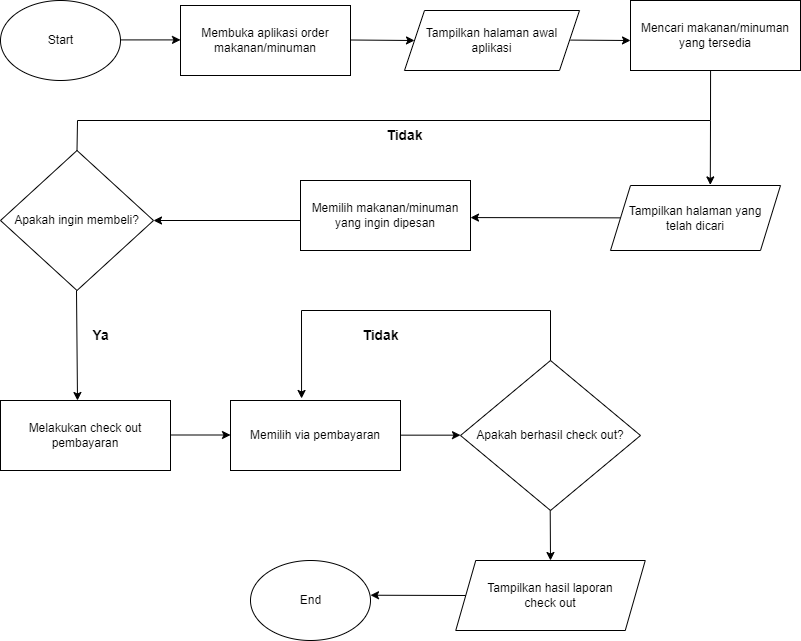

The diagram above was exported from draw.io. Its source (the exported page's mxGraphModel, read from the mxfile embedded in the PNG):
<mxGraphModel dx="1034" dy="430" grid="1" gridSize="10" guides="1" tooltips="1" connect="1" arrows="1" fold="1" page="1" pageScale="1" pageWidth="827" pageHeight="1169" math="0" shadow="0">
  <root>
    <mxCell id="0" />
    <mxCell id="1" parent="0" />
    <mxCell id="yP1rSrqAdVDmOMkBc2lI-1" value="Start" style="ellipse;whitespace=wrap;html=1;fillColor=#FFFFFF;" parent="1" vertex="1">
      <mxGeometry x="10" y="60" width="120" height="80" as="geometry" />
    </mxCell>
    <mxCell id="UzstnV_bmJty21gibohi-1" value="End" style="ellipse;whitespace=wrap;html=1;fillColor=#FFFFFF;" parent="1" vertex="1">
      <mxGeometry x="260" y="620" width="120" height="80" as="geometry" />
    </mxCell>
    <mxCell id="UzstnV_bmJty21gibohi-9" value="Membuka aplikasi order makanan/minuman" style="rounded=0;whiteSpace=wrap;html=1;" parent="1" vertex="1">
      <mxGeometry x="190" y="65" width="170" height="70" as="geometry" />
    </mxCell>
    <mxCell id="UzstnV_bmJty21gibohi-11" value="Tampilkan halaman awal&lt;br&gt;aplikasi" style="shape=parallelogram;perimeter=parallelogramPerimeter;whiteSpace=wrap;html=1;fixedSize=1;" parent="1" vertex="1">
      <mxGeometry x="414" y="70" width="175" height="60" as="geometry" />
    </mxCell>
    <mxCell id="UzstnV_bmJty21gibohi-13" value="Mencari makanan/minuman&lt;br&gt;yang tersedia" style="rounded=0;whiteSpace=wrap;html=1;" parent="1" vertex="1">
      <mxGeometry x="640" y="60" width="170" height="70" as="geometry" />
    </mxCell>
    <mxCell id="UzstnV_bmJty21gibohi-16" value="Memilih makanan/minuman&lt;br&gt;yang ingin dipesan" style="rounded=0;whiteSpace=wrap;html=1;" parent="1" vertex="1">
      <mxGeometry x="310" y="240" width="170" height="70" as="geometry" />
    </mxCell>
    <mxCell id="UzstnV_bmJty21gibohi-18" value="Apakah ingin membeli?" style="rhombus;whiteSpace=wrap;html=1;" parent="1" vertex="1">
      <mxGeometry x="10" y="210" width="153" height="140" as="geometry" />
    </mxCell>
    <mxCell id="UzstnV_bmJty21gibohi-25" value="Melakukan check out pembayaran" style="rounded=0;whiteSpace=wrap;html=1;" parent="1" vertex="1">
      <mxGeometry x="10" y="460" width="170" height="70" as="geometry" />
    </mxCell>
    <mxCell id="UzstnV_bmJty21gibohi-28" value="Apakah berhasil check out?" style="rhombus;whiteSpace=wrap;html=1;" parent="1" vertex="1">
      <mxGeometry x="470" y="420" width="180" height="150" as="geometry" />
    </mxCell>
    <mxCell id="UzstnV_bmJty21gibohi-34" value="Tampilkan hasil laporan&lt;br&gt;check out" style="shape=parallelogram;perimeter=parallelogramPerimeter;whiteSpace=wrap;html=1;fixedSize=1;" parent="1" vertex="1">
      <mxGeometry x="465.25" y="620" width="189.5" height="70" as="geometry" />
    </mxCell>
    <mxCell id="UzstnV_bmJty21gibohi-36" value="" style="endArrow=classic;html=1;rounded=0;" parent="1" edge="1">
      <mxGeometry width="50" height="50" relative="1" as="geometry">
        <mxPoint x="130" y="99.41" as="sourcePoint" />
        <mxPoint x="190" y="99.41" as="targetPoint" />
      </mxGeometry>
    </mxCell>
    <mxCell id="UzstnV_bmJty21gibohi-38" value="" style="endArrow=classic;html=1;rounded=0;entryX=0;entryY=0.5;entryDx=0;entryDy=0;" parent="1" edge="1" target="UzstnV_bmJty21gibohi-11">
      <mxGeometry width="50" height="50" relative="1" as="geometry">
        <mxPoint x="360" y="99.5" as="sourcePoint" />
        <mxPoint x="420" y="99.5" as="targetPoint" />
      </mxGeometry>
    </mxCell>
    <mxCell id="UzstnV_bmJty21gibohi-41" value="" style="endArrow=classic;html=1;rounded=0;" parent="1" source="Z8-XKrggAh-nyyY_FPKQ-14" edge="1">
      <mxGeometry width="50" height="50" relative="1" as="geometry">
        <mxPoint x="530" y="277.58" as="sourcePoint" />
        <mxPoint x="480" y="277.08" as="targetPoint" />
      </mxGeometry>
    </mxCell>
    <mxCell id="UzstnV_bmJty21gibohi-43" value="" style="endArrow=classic;html=1;rounded=0;entryX=1;entryY=0.5;entryDx=0;entryDy=0;" parent="1" target="UzstnV_bmJty21gibohi-18" edge="1">
      <mxGeometry width="50" height="50" relative="1" as="geometry">
        <mxPoint x="310" y="280" as="sourcePoint" />
        <mxPoint x="166" y="280" as="targetPoint" />
      </mxGeometry>
    </mxCell>
    <mxCell id="UzstnV_bmJty21gibohi-45" value="&lt;b&gt;&lt;font style=&quot;font-size: 14px;&quot;&gt;Tidak&lt;/font&gt;&lt;/b&gt;" style="text;html=1;align=center;verticalAlign=middle;resizable=0;points=[];autosize=1;strokeColor=none;fillColor=none;" parent="1" vertex="1">
      <mxGeometry x="384" y="180" width="60" height="30" as="geometry" />
    </mxCell>
    <mxCell id="UzstnV_bmJty21gibohi-46" value="" style="endArrow=none;html=1;rounded=0;exitX=0.5;exitY=0;exitDx=0;exitDy=0;" parent="1" source="UzstnV_bmJty21gibohi-18" edge="1">
      <mxGeometry width="50" height="50" relative="1" as="geometry">
        <mxPoint x="90" y="160" as="sourcePoint" />
        <mxPoint x="720" y="180" as="targetPoint" />
        <Array as="points">
          <mxPoint x="87" y="180" />
        </Array>
      </mxGeometry>
    </mxCell>
    <mxCell id="Z8-XKrggAh-nyyY_FPKQ-1" value="" style="endArrow=classic;html=1;rounded=0;entryX=0.587;entryY=-0.009;entryDx=0;entryDy=0;exitX=0.471;exitY=1.002;exitDx=0;exitDy=0;entryPerimeter=0;exitPerimeter=0;" edge="1" parent="1" source="UzstnV_bmJty21gibohi-13" target="Z8-XKrggAh-nyyY_FPKQ-14">
      <mxGeometry width="50" height="50" relative="1" as="geometry">
        <mxPoint x="724.5" y="131" as="sourcePoint" />
        <mxPoint x="725.5" y="245" as="targetPoint" />
        <Array as="points">
          <mxPoint x="720" y="180" />
        </Array>
      </mxGeometry>
    </mxCell>
    <mxCell id="Z8-XKrggAh-nyyY_FPKQ-2" value="" style="endArrow=classic;html=1;rounded=0;entryX=0.5;entryY=0;entryDx=0;entryDy=0;" edge="1" parent="1">
      <mxGeometry width="50" height="50" relative="1" as="geometry">
        <mxPoint x="85.99999999999997" y="350" as="sourcePoint" />
        <mxPoint x="86.99999999999997" y="460" as="targetPoint" />
      </mxGeometry>
    </mxCell>
    <mxCell id="Z8-XKrggAh-nyyY_FPKQ-4" value="&lt;b&gt;&lt;font style=&quot;font-size: 14px;&quot;&gt;Ya&lt;/font&gt;&lt;/b&gt;" style="text;html=1;align=center;verticalAlign=middle;resizable=0;points=[];autosize=1;strokeColor=none;fillColor=none;" vertex="1" parent="1">
      <mxGeometry x="90" y="380" width="40" height="30" as="geometry" />
    </mxCell>
    <mxCell id="Z8-XKrggAh-nyyY_FPKQ-5" value="" style="endArrow=classic;html=1;rounded=0;" edge="1" parent="1">
      <mxGeometry width="50" height="50" relative="1" as="geometry">
        <mxPoint x="180" y="494.5" as="sourcePoint" />
        <mxPoint x="240" y="494.5" as="targetPoint" />
      </mxGeometry>
    </mxCell>
    <mxCell id="Z8-XKrggAh-nyyY_FPKQ-6" value="Memilih via pembayaran" style="rounded=0;whiteSpace=wrap;html=1;" vertex="1" parent="1">
      <mxGeometry x="240" y="460" width="170" height="70" as="geometry" />
    </mxCell>
    <mxCell id="Z8-XKrggAh-nyyY_FPKQ-7" value="" style="endArrow=classic;html=1;rounded=0;entryX=0.418;entryY=-0.029;entryDx=0;entryDy=0;entryPerimeter=0;exitX=0.5;exitY=0;exitDx=0;exitDy=0;" edge="1" target="Z8-XKrggAh-nyyY_FPKQ-6" parent="1" source="UzstnV_bmJty21gibohi-28">
      <mxGeometry width="50" height="50" relative="1" as="geometry">
        <mxPoint x="690" y="420" as="sourcePoint" />
        <mxPoint x="440" y="380" as="targetPoint" />
        <Array as="points">
          <mxPoint x="560" y="370" />
          <mxPoint x="311" y="370" />
        </Array>
      </mxGeometry>
    </mxCell>
    <mxCell id="Z8-XKrggAh-nyyY_FPKQ-8" value="&lt;b&gt;&lt;font style=&quot;font-size: 14px;&quot;&gt;Tidak&lt;/font&gt;&lt;/b&gt;" style="text;html=1;align=center;verticalAlign=middle;resizable=0;points=[];autosize=1;strokeColor=none;fillColor=none;" vertex="1" parent="1">
      <mxGeometry x="360" y="380" width="60" height="30" as="geometry" />
    </mxCell>
    <mxCell id="Z8-XKrggAh-nyyY_FPKQ-9" value="" style="endArrow=classic;html=1;rounded=0;" edge="1" parent="1">
      <mxGeometry width="50" height="50" relative="1" as="geometry">
        <mxPoint x="410" y="494.66" as="sourcePoint" />
        <mxPoint x="470" y="494.66" as="targetPoint" />
      </mxGeometry>
    </mxCell>
    <mxCell id="Z8-XKrggAh-nyyY_FPKQ-10" value="" style="endArrow=classic;html=1;rounded=0;entryX=0.5;entryY=0;entryDx=0;entryDy=0;" edge="1" parent="1" target="UzstnV_bmJty21gibohi-34">
      <mxGeometry width="50" height="50" relative="1" as="geometry">
        <mxPoint x="559.71" y="570" as="sourcePoint" />
        <mxPoint x="560.3" y="615" as="targetPoint" />
      </mxGeometry>
    </mxCell>
    <mxCell id="Z8-XKrggAh-nyyY_FPKQ-12" value="" style="endArrow=classic;html=1;rounded=0;exitX=0;exitY=0.5;exitDx=0;exitDy=0;entryX=1;entryY=0.434;entryDx=0;entryDy=0;entryPerimeter=0;" edge="1" parent="1" source="UzstnV_bmJty21gibohi-34" target="UzstnV_bmJty21gibohi-1">
      <mxGeometry width="50" height="50" relative="1" as="geometry">
        <mxPoint x="470" y="655.25" as="sourcePoint" />
        <mxPoint x="420" y="654.75" as="targetPoint" />
      </mxGeometry>
    </mxCell>
    <mxCell id="Z8-XKrggAh-nyyY_FPKQ-14" value="Tampilkan halaman yang&lt;br&gt;telah dicari" style="shape=parallelogram;perimeter=parallelogramPerimeter;whiteSpace=wrap;html=1;fixedSize=1;" vertex="1" parent="1">
      <mxGeometry x="620" y="245" width="170" height="65" as="geometry" />
    </mxCell>
    <mxCell id="Z8-XKrggAh-nyyY_FPKQ-15" value="" style="endArrow=classic;html=1;rounded=0;" edge="1" parent="1">
      <mxGeometry width="50" height="50" relative="1" as="geometry">
        <mxPoint x="580" y="99.58" as="sourcePoint" />
        <mxPoint x="640" y="100" as="targetPoint" />
      </mxGeometry>
    </mxCell>
  </root>
</mxGraphModel>